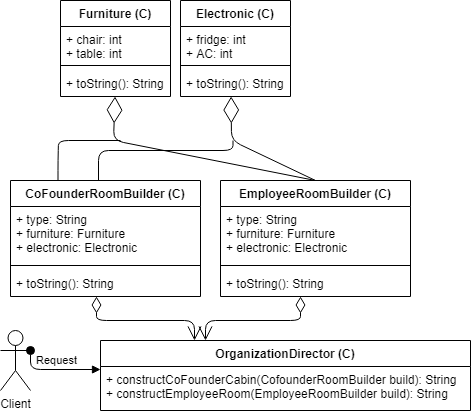

The diagram above was exported from draw.io. Its source (the exported page's mxGraphModel, read from the mxfile embedded in the PNG):
<mxGraphModel dx="835" dy="404" grid="1" gridSize="10" guides="1" tooltips="1" connect="1" arrows="1" fold="1" page="1" pageScale="1" pageWidth="850" pageHeight="1100" math="0" shadow="0">
  <root>
    <mxCell id="NsaC2LUTtvfY4lxKO7wS-0" />
    <mxCell id="NsaC2LUTtvfY4lxKO7wS-1" parent="NsaC2LUTtvfY4lxKO7wS-0" />
    <mxCell id="VwqZ0CNtBExBKBYqoPk7-12" value="Furniture (C)" style="swimlane;fontStyle=1;align=center;verticalAlign=top;childLayout=stackLayout;horizontal=1;startSize=26;horizontalStack=0;resizeParent=1;resizeParentMax=0;resizeLast=0;collapsible=1;marginBottom=0;" vertex="1" parent="NsaC2LUTtvfY4lxKO7wS-1">
      <mxGeometry x="150" y="10" width="110" height="96" as="geometry" />
    </mxCell>
    <mxCell id="VwqZ0CNtBExBKBYqoPk7-13" value="+ chair: int&#10;+ table: int" style="text;strokeColor=none;fillColor=none;align=left;verticalAlign=top;spacingLeft=4;spacingRight=4;overflow=hidden;rotatable=0;points=[[0,0.5],[1,0.5]];portConstraint=eastwest;" vertex="1" parent="VwqZ0CNtBExBKBYqoPk7-12">
      <mxGeometry y="26" width="110" height="34" as="geometry" />
    </mxCell>
    <mxCell id="VwqZ0CNtBExBKBYqoPk7-14" value="" style="line;strokeWidth=1;fillColor=none;align=left;verticalAlign=middle;spacingTop=-1;spacingLeft=3;spacingRight=3;rotatable=0;labelPosition=right;points=[];portConstraint=eastwest;" vertex="1" parent="VwqZ0CNtBExBKBYqoPk7-12">
      <mxGeometry y="60" width="110" height="10" as="geometry" />
    </mxCell>
    <mxCell id="VwqZ0CNtBExBKBYqoPk7-15" value="+ toString(): String" style="text;strokeColor=none;fillColor=none;align=left;verticalAlign=top;spacingLeft=4;spacingRight=4;overflow=hidden;rotatable=0;points=[[0,0.5],[1,0.5]];portConstraint=eastwest;" vertex="1" parent="VwqZ0CNtBExBKBYqoPk7-12">
      <mxGeometry y="70" width="110" height="26" as="geometry" />
    </mxCell>
    <mxCell id="VwqZ0CNtBExBKBYqoPk7-20" value="Electronic (C)" style="swimlane;fontStyle=1;align=center;verticalAlign=top;childLayout=stackLayout;horizontal=1;startSize=26;horizontalStack=0;resizeParent=1;resizeParentMax=0;resizeLast=0;collapsible=1;marginBottom=0;" vertex="1" parent="NsaC2LUTtvfY4lxKO7wS-1">
      <mxGeometry x="270" y="10" width="110" height="96" as="geometry" />
    </mxCell>
    <mxCell id="VwqZ0CNtBExBKBYqoPk7-21" value="+ fridge: int&#10;+ AC: int" style="text;strokeColor=none;fillColor=none;align=left;verticalAlign=top;spacingLeft=4;spacingRight=4;overflow=hidden;rotatable=0;points=[[0,0.5],[1,0.5]];portConstraint=eastwest;" vertex="1" parent="VwqZ0CNtBExBKBYqoPk7-20">
      <mxGeometry y="26" width="110" height="34" as="geometry" />
    </mxCell>
    <mxCell id="VwqZ0CNtBExBKBYqoPk7-22" value="" style="line;strokeWidth=1;fillColor=none;align=left;verticalAlign=middle;spacingTop=-1;spacingLeft=3;spacingRight=3;rotatable=0;labelPosition=right;points=[];portConstraint=eastwest;" vertex="1" parent="VwqZ0CNtBExBKBYqoPk7-20">
      <mxGeometry y="60" width="110" height="10" as="geometry" />
    </mxCell>
    <mxCell id="VwqZ0CNtBExBKBYqoPk7-23" value="+ toString(): String" style="text;strokeColor=none;fillColor=none;align=left;verticalAlign=top;spacingLeft=4;spacingRight=4;overflow=hidden;rotatable=0;points=[[0,0.5],[1,0.5]];portConstraint=eastwest;" vertex="1" parent="VwqZ0CNtBExBKBYqoPk7-20">
      <mxGeometry y="70" width="110" height="26" as="geometry" />
    </mxCell>
    <mxCell id="VwqZ0CNtBExBKBYqoPk7-24" value="" style="endArrow=diamondThin;endFill=0;endSize=24;html=1;exitX=0.5;exitY=0;exitDx=0;exitDy=0;" edge="1" parent="NsaC2LUTtvfY4lxKO7wS-1" source="VwqZ0CNtBExBKBYqoPk7-8" target="VwqZ0CNtBExBKBYqoPk7-15">
      <mxGeometry width="160" relative="1" as="geometry">
        <mxPoint x="197" y="236" as="sourcePoint" />
        <mxPoint x="197" y="107" as="targetPoint" />
        <Array as="points">
          <mxPoint x="203" y="150" />
        </Array>
      </mxGeometry>
    </mxCell>
    <mxCell id="VwqZ0CNtBExBKBYqoPk7-25" value="" style="endArrow=diamondThin;endFill=0;endSize=24;html=1;entryX=0.426;entryY=1.052;entryDx=0;entryDy=0;entryPerimeter=0;exitX=0.5;exitY=0;exitDx=0;exitDy=0;" edge="1" parent="NsaC2LUTtvfY4lxKO7wS-1" source="VwqZ0CNtBExBKBYqoPk7-8">
      <mxGeometry width="160" relative="1" as="geometry">
        <mxPoint x="310" y="234.82200000000003" as="sourcePoint" />
        <mxPoint x="320.5999999999999" y="106.00199999999998" as="targetPoint" />
        <Array as="points">
          <mxPoint x="321" y="150" />
        </Array>
      </mxGeometry>
    </mxCell>
    <mxCell id="VwqZ0CNtBExBKBYqoPk7-0" value="CoFounderRoomBuilder (C)" style="swimlane;fontStyle=1;align=center;verticalAlign=top;childLayout=stackLayout;horizontal=1;startSize=26;horizontalStack=0;resizeParent=1;resizeParentMax=0;resizeLast=0;collapsible=1;marginBottom=0;" vertex="1" parent="NsaC2LUTtvfY4lxKO7wS-1">
      <mxGeometry x="100" y="190" width="190" height="116" as="geometry" />
    </mxCell>
    <mxCell id="VwqZ0CNtBExBKBYqoPk7-1" value="+ type: String&#10;+ furniture: Furniture&#10;+ electronic: Electronic" style="text;strokeColor=none;fillColor=none;align=left;verticalAlign=top;spacingLeft=4;spacingRight=4;overflow=hidden;rotatable=0;points=[[0,0.5],[1,0.5]];portConstraint=eastwest;" vertex="1" parent="VwqZ0CNtBExBKBYqoPk7-0">
      <mxGeometry y="26" width="190" height="54" as="geometry" />
    </mxCell>
    <mxCell id="VwqZ0CNtBExBKBYqoPk7-2" value="" style="line;strokeWidth=1;fillColor=none;align=left;verticalAlign=middle;spacingTop=-1;spacingLeft=3;spacingRight=3;rotatable=0;labelPosition=right;points=[];portConstraint=eastwest;" vertex="1" parent="VwqZ0CNtBExBKBYqoPk7-0">
      <mxGeometry y="80" width="190" height="10" as="geometry" />
    </mxCell>
    <mxCell id="VwqZ0CNtBExBKBYqoPk7-3" value="+ toString(): String" style="text;strokeColor=none;fillColor=none;align=left;verticalAlign=top;spacingLeft=4;spacingRight=4;overflow=hidden;rotatable=0;points=[[0,0.5],[1,0.5]];portConstraint=eastwest;" vertex="1" parent="VwqZ0CNtBExBKBYqoPk7-0">
      <mxGeometry y="90" width="190" height="26" as="geometry" />
    </mxCell>
    <mxCell id="VwqZ0CNtBExBKBYqoPk7-8" value="EmployeeRoomBuilder (C)" style="swimlane;fontStyle=1;align=center;verticalAlign=top;childLayout=stackLayout;horizontal=1;startSize=26;horizontalStack=0;resizeParent=1;resizeParentMax=0;resizeLast=0;collapsible=1;marginBottom=0;" vertex="1" parent="NsaC2LUTtvfY4lxKO7wS-1">
      <mxGeometry x="310" y="190" width="190" height="116" as="geometry" />
    </mxCell>
    <mxCell id="VwqZ0CNtBExBKBYqoPk7-9" value="+ type: String&#10;+ furniture: Furniture&#10;+ electronic: Electronic" style="text;strokeColor=none;fillColor=none;align=left;verticalAlign=top;spacingLeft=4;spacingRight=4;overflow=hidden;rotatable=0;points=[[0,0.5],[1,0.5]];portConstraint=eastwest;" vertex="1" parent="VwqZ0CNtBExBKBYqoPk7-8">
      <mxGeometry y="26" width="190" height="54" as="geometry" />
    </mxCell>
    <mxCell id="VwqZ0CNtBExBKBYqoPk7-10" value="" style="line;strokeWidth=1;fillColor=none;align=left;verticalAlign=middle;spacingTop=-1;spacingLeft=3;spacingRight=3;rotatable=0;labelPosition=right;points=[];portConstraint=eastwest;" vertex="1" parent="VwqZ0CNtBExBKBYqoPk7-8">
      <mxGeometry y="80" width="190" height="10" as="geometry" />
    </mxCell>
    <mxCell id="VwqZ0CNtBExBKBYqoPk7-11" value="+ toString(): String" style="text;strokeColor=none;fillColor=none;align=left;verticalAlign=top;spacingLeft=4;spacingRight=4;overflow=hidden;rotatable=0;points=[[0,0.5],[1,0.5]];portConstraint=eastwest;" vertex="1" parent="VwqZ0CNtBExBKBYqoPk7-8">
      <mxGeometry y="90" width="190" height="26" as="geometry" />
    </mxCell>
    <mxCell id="VwqZ0CNtBExBKBYqoPk7-37" value="1" style="endArrow=open;html=1;endSize=12;startArrow=diamondThin;startSize=14;startFill=0;edgeStyle=orthogonalEdgeStyle;align=left;verticalAlign=bottom;" edge="1" parent="VwqZ0CNtBExBKBYqoPk7-8" target="VwqZ0CNtBExBKBYqoPk7-32">
      <mxGeometry x="-0.6661" y="-28" relative="1" as="geometry">
        <mxPoint x="80" y="116" as="sourcePoint" />
        <mxPoint x="240" y="116" as="targetPoint" />
        <Array as="points">
          <mxPoint x="80" y="140" />
          <mxPoint x="-15" y="140" />
        </Array>
        <mxPoint x="-20" y="48" as="offset" />
      </mxGeometry>
    </mxCell>
    <mxCell id="VwqZ0CNtBExBKBYqoPk7-28" value="" style="endArrow=none;html=1;edgeStyle=orthogonalEdgeStyle;exitX=0.25;exitY=0;exitDx=0;exitDy=0;" edge="1" parent="NsaC2LUTtvfY4lxKO7wS-1" source="VwqZ0CNtBExBKBYqoPk7-0">
      <mxGeometry relative="1" as="geometry">
        <mxPoint x="40" y="150" as="sourcePoint" />
        <mxPoint x="210" y="150" as="targetPoint" />
        <Array as="points">
          <mxPoint x="148" y="170" />
          <mxPoint x="148" y="150" />
        </Array>
      </mxGeometry>
    </mxCell>
    <mxCell id="VwqZ0CNtBExBKBYqoPk7-31" value="" style="endArrow=none;html=1;edgeStyle=orthogonalEdgeStyle;" edge="1" parent="NsaC2LUTtvfY4lxKO7wS-1" source="VwqZ0CNtBExBKBYqoPk7-0">
      <mxGeometry relative="1" as="geometry">
        <mxPoint x="270" y="190" as="sourcePoint" />
        <mxPoint x="322.5" y="150" as="targetPoint" />
        <Array as="points">
          <mxPoint x="188" y="160" />
          <mxPoint x="323" y="160" />
        </Array>
      </mxGeometry>
    </mxCell>
    <mxCell id="VwqZ0CNtBExBKBYqoPk7-32" value="OrganizationDirector (C)" style="swimlane;fontStyle=1;align=center;verticalAlign=top;childLayout=stackLayout;horizontal=1;startSize=26;horizontalStack=0;resizeParent=1;resizeParentMax=0;resizeLast=0;collapsible=1;marginBottom=0;" vertex="1" parent="NsaC2LUTtvfY4lxKO7wS-1">
      <mxGeometry x="190" y="350" width="370" height="70" as="geometry" />
    </mxCell>
    <mxCell id="VwqZ0CNtBExBKBYqoPk7-35" value="+ constructCoFounderCabin(CofounderRoomBuilder build): String&#10;+ constructEmployeeRoom(EmployeeRoomBuilder build): String" style="text;strokeColor=none;fillColor=none;align=left;verticalAlign=top;spacingLeft=4;spacingRight=4;overflow=hidden;rotatable=0;points=[[0,0.5],[1,0.5]];portConstraint=eastwest;" vertex="1" parent="VwqZ0CNtBExBKBYqoPk7-32">
      <mxGeometry y="26" width="370" height="44" as="geometry" />
    </mxCell>
    <mxCell id="VwqZ0CNtBExBKBYqoPk7-36" value="" style="endArrow=open;html=1;endSize=12;startArrow=diamondThin;startSize=14;startFill=0;edgeStyle=orthogonalEdgeStyle;align=left;verticalAlign=bottom;" edge="1" parent="NsaC2LUTtvfY4lxKO7wS-1" source="VwqZ0CNtBExBKBYqoPk7-3">
      <mxGeometry x="1" y="176" relative="1" as="geometry">
        <mxPoint x="330" y="410" as="sourcePoint" />
        <mxPoint x="284" y="350" as="targetPoint" />
        <Array as="points">
          <mxPoint x="186" y="330" />
          <mxPoint x="284" y="330" />
        </Array>
        <mxPoint x="-11" y="60" as="offset" />
      </mxGeometry>
    </mxCell>
    <mxCell id="3Q-FnxZLTtOESyQJUHME-0" value="Client" style="shape=umlActor;verticalLabelPosition=bottom;verticalAlign=top;html=1;" vertex="1" parent="NsaC2LUTtvfY4lxKO7wS-1">
      <mxGeometry x="90" y="340" width="30" height="60" as="geometry" />
    </mxCell>
    <mxCell id="3Q-FnxZLTtOESyQJUHME-1" value="Request" style="html=1;verticalAlign=bottom;startArrow=oval;startFill=1;endArrow=block;startSize=8;exitX=1;exitY=0.3333333333333333;exitDx=0;exitDy=0;exitPerimeter=0;" edge="1" parent="NsaC2LUTtvfY4lxKO7wS-1" source="3Q-FnxZLTtOESyQJUHME-0">
      <mxGeometry width="60" relative="1" as="geometry">
        <mxPoint x="128.16" y="400" as="sourcePoint" />
        <mxPoint x="190" y="379" as="targetPoint" />
        <Array as="points">
          <mxPoint x="120" y="379" />
        </Array>
      </mxGeometry>
    </mxCell>
  </root>
</mxGraphModel>